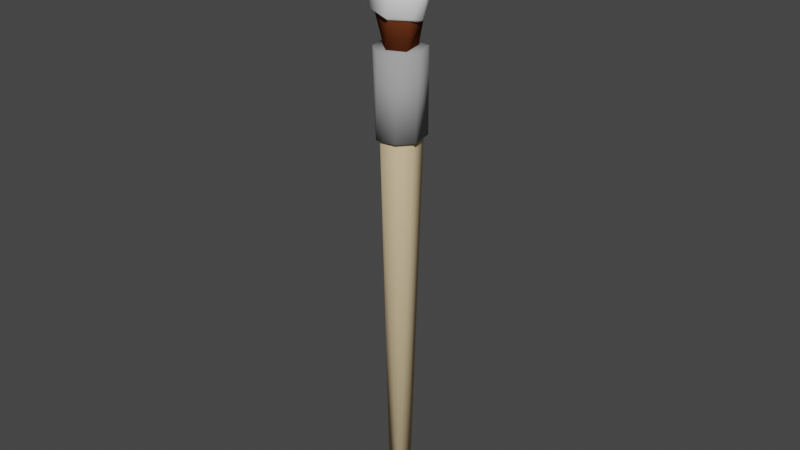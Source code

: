 # Source: paintbrush.blend  (saved by Blender 2.90.8; exported with 4.5.12 LTS)
import bpy
from mathutils import Matrix  # noqa: F401  (used for matrix-valued properties, if any)

bpy.ops.wm.read_factory_settings(use_empty=True)
scene = bpy.context.scene
scene.name = 'Scene'

# ---- collections
col_collection = bpy.data.collections.new('Collection'); scene.collection.children.link(col_collection)

# ---- materials (node trees are filled in below, after node groups)
mat_wood = bpy.data.materials.new('wood')
mat_wood.use_transparent_shadow = False
mat_wood.diffuse_color = (0.8, 0.6191, 0.3771, 1.0)
mat_hair = bpy.data.materials.new('hair')
mat_hair.use_transparent_shadow = False
mat_hair.diffuse_color = (0.1473, 0.03934, 0.01255, 1.0)
mat_steel = bpy.data.materials.new('steel')
mat_steel.use_transparent_shadow = False
mat_steel.diffuse_color = (0.3506, 0.3506, 0.3506, 1.0)
mat_color = bpy.data.materials.new('color')
mat_color.use_transparent_shadow = False
mat_color.diffuse_color = (1.0, 1.0, 1.0, 1.0)

# ---- material node trees

# ---- world
world_world = bpy.data.worlds.new('World'); scene.world = world_world
world_world.use_nodes = True; world_world.node_tree.nodes.clear()
_N = world_world.node_tree.nodes; _L = world_world.node_tree.links
n0 = _N.new('ShaderNodeOutputWorld'); n0.name = 'World Output'; n0.location = (300, 300)
n1 = _N.new('ShaderNodeBackground'); n1.name = 'Background'; n1.location = (10, 300)
n1.inputs[0].default_value = (0.05088, 0.05088, 0.05088, 1.0)
_L.new(n1.outputs[0], n0.inputs[0])
n0.is_active_output = True
world_world.color = (0.05088, 0.05088, 0.05088)
world_world.use_sun_shadow = False
world_world.sun_shadow_jitter_overblur = 0.0

# ---- meshes
me_0_paintbrush = bpy.data.meshes.new('0-paintbrush')
me_0_paintbrush.from_pydata([(0.01442, 0.02195, 0.4873), (0.02212, -0.01288, 0.4874), (-0.005327, -0.02431, 0.4874), (-0.02402, -0.00723, 0.4874), (-0.01775, 0.01775, 0.4875), (-0.004818, 0.03618, 0.5315), (0.01986, 0.02663, 0.5277), (0.02929, 0.002771, 0.5304), (0.004669, -0.03033, 0.5368), (-0.02812, -0.02171, 0.5415), (-0.03771, 0.01079, 0.5401), (-0.02149, 0.0317, 0.5345), (0.02703, -0.01094, 0.5349), (-8.402e-09, 0.03844, 0.3593), (0.02929, 0.02648, 0.3593), (0.03757, -0.01213, 0.3593), (0.01922, -0.03329, 0.3593), (-0.01213, -0.03757, 0.3593), (-0.0386, -0.008284, 0.3593), (-0.02648, 0.02929, 0.3593), (-0.01213, 0.03757, 0.4875), (0.02648, 0.02929, 0.4875), (0.0386, -0.008284, 0.4875), (0.01922, -0.03329, 0.4875), (-0.03329, -0.01922, 0.4875), (-0.0386, 0.008284, 0.4875), (-0.008284, -0.0386, 0.4875), (-8.593e-09, 0.03204, 0.3593), (0.01566, 0.005053, -0.2814), (0.02436, 0.02211, 0.3594), (0.009658, -0.01425, -0.2814), (0.03133, -0.01005, 0.3594), (0.01602, -0.02775, 0.3593), (-0.01005, -0.03133, 0.3594), (-0.01608, 0.003451, -0.2814), (-0.03215, -0.006962, 0.3594), (-0.001239, 0.01717, -0.2814), (-0.02301, 0.02301, 0.3594), (-0.01103, -0.0122, -0.2814)], [], [(5, 0, 4, 11), (2, 8, 9), (1, 7, 12), (1, 12, 8), (3, 9, 10), (3, 10, 4), (19, 20, 13), (18, 25, 19), (16, 17, 19), (14, 15, 19), (13, 14, 19), (17, 18, 19), (15, 16, 19), (25, 24, 26), (22, 21, 26), (20, 25, 26), (21, 20, 26), (23, 22, 26), (29, 28, 36), (31, 30, 28), (33, 38, 30), (35, 34, 38), (37, 36, 34), (28, 30, 38), (34, 36, 38), (36, 28, 38), (3, 4, 0, 1, 2), (4, 10, 11), (0, 5, 6), (3, 2, 9), (7, 1, 0, 6), (2, 1, 8), (24, 18, 17, 26), (26, 17, 16, 23), (23, 16, 15, 22), (21, 14, 13, 20), (22, 15, 14, 21), (19, 25, 20), (18, 24, 25), (27, 29, 36), (29, 31, 28), (31, 32, 30), (32, 33, 30), (33, 35, 38), (35, 37, 34), (36, 37, 27)])
me_0_paintbrush.polygons.foreach_set('use_smooth', [True] * 46)
me_0_paintbrush.polygons.foreach_set('material_index', [1, 1, 1, 1, 1, 1, 2, 2, 2, 2, 2, 2, 2, 2, 2, 2, 2, 2, 0, 0, 0, 0, 0, 0, 0, 0, 2, 1, 1, 1, 1, 1, 2, 2, 2, 2, 2, 2, 2, 0, 0, 0, 0, 0, 0, 0])
_uv = me_0_paintbrush.uv_layers.new(name='UVMap')
_uv.uv.foreach_set('vector', [0.25, 0.49, 0.3697, 0.4336, 0.08607, 0.4139, 0.13, 0.4578, 0.2009, 0.02315, 0.3077, 0.02545, 0.08684, 0.08531, 0.44, 0.1415, 0.49, 0.25, 0.4578, 0.13, 0.44, 0.1415, 0.4578, 0.13, 0.3077, 0.02545, 0.02804, 0.1827, 0.08684, 0.08531, 0.0243, 0.3034, 0.02804, 0.1827, 0.0243, 0.3034, 0.08607, 0.4139, 0.1167, 1.0, 0.05, 1.0, 7.451e-08, 1.0, 0.2833, 1.0, 0.2167, 1.0, 0.1167, 1.0, 0.5833, 1.0, 0.45, 1.0, 0.5833, 1.0, 0.8667, 1.0, 0.7, 1.0, 0.8333, 1.0, 1.0, 1.0, 0.8667, 1.0, 1.0, 1.0, 0.45, 1.0, 0.2833, 1.0, 0.4167, 1.0, 0.7, 1.0, 0.5833, 1.0, 0.6667, 1.0, 0.2167, 1.0, 0.3333, 1.0, 0.25, 1.0, 0.7167, 1.0, 0.8833, 1.0, 0.75, 1.0, 0.05, 1.0, 0.2167, 1.0, 0.08333, 1.0, 0.8833, 1.0, 1.0, 1.0, 0.9167, 1.0, 0.5833, 1.0, 0.7167, 1.0, 0.5833, 1.0, 0.867, 1.0, 0.8, 0.5, 0.9583, 0.5, 0.7003, 1.0, 0.594, 0.5, 0.8, 0.5, 0.4503, 1.0, 0.3833, 0.5, 0.594, 0.5, 0.2836, 1.0, 0.2167, 0.5, 0.3833, 0.5, 0.125, 1.0, 0.03487, 0.5, 0.2167, 0.5, 0.8, 0.5, 0.594, 0.5, 0.75, 0.5, 0.2167, 0.5, 0.03487, 0.5, 0.1667, 0.5, 0.9583, 0.5, 0.8, 0.5, 0.9167, 0.5, 0.02804, 0.1827, 0.08607, 0.4139, 0.3697, 0.4336, 0.44, 0.1415, 0.2009, 0.02315, 0.08607, 0.4139, 0.0243, 0.3034, 0.13, 0.4578, 0.3697, 0.4336, 0.25, 0.49, 0.4162, 0.4117, 0.02804, 0.1827, 0.2009, 0.02315, 0.08684, 0.08531, 0.49, 0.25, 0.44, 0.1415, 0.3697, 0.4336, 0.4162, 0.4117, 0.2009, 0.02315, 0.44, 0.1415, 0.3077, 0.02545, 0.3333, 1.0, 0.2833, 1.0, 0.45, 1.0, 0.4667, 1.0, 0.4667, 1.0, 0.45, 1.0, 0.5833, 1.0, 0.5833, 1.0, 0.5833, 1.0, 0.5833, 1.0, 0.7, 1.0, 0.7167, 1.0, 0.8833, 1.0, 0.8667, 1.0, 1.0, 1.0, 1.0, 1.0, 0.7167, 1.0, 0.7, 1.0, 0.8667, 1.0, 0.8833, 1.0, 0.1167, 1.0, 0.2167, 1.0, 0.05, 1.0, 0.2833, 1.0, 0.3333, 1.0, 0.2167, 1.0, 1.0, 1.0, 0.867, 1.0, 0.9583, 0.5, 0.867, 1.0, 0.7003, 1.0, 0.8, 0.5, 0.7003, 1.0, 0.5833, 1.0, 0.594, 0.5, 0.5833, 1.0, 0.4503, 1.0, 0.594, 0.5, 0.4503, 1.0, 0.2836, 1.0, 0.3833, 0.5, 0.2836, 1.0, 0.125, 1.0, 0.2167, 0.5, 0.03487, 0.5, 0.125, 1.0, 7.451e-08, 1.0])
me_0_paintbrush.materials.append(mat_wood)
me_0_paintbrush.materials.append(mat_hair)
me_0_paintbrush.materials.append(mat_steel)
me_0_paintbrush.use_remesh_fix_poles = True
me_0_paintbrush.use_remesh_preserve_attributes = False
me_0_paintbrush.use_mirror_vertex_groups = False
me_0_paintbrush.update()
me_1_paintbrush_tip = bpy.data.meshes.new('1-paintbrush-tip')
me_1_paintbrush_tip.from_pydata([(-0.00559, 0.0431, 0.5307), (0.02468, 0.03138, 0.5261), (0.03624, 0.002122, 0.5294), (0.006047, -0.03849, 0.5372), (-0.03417, -0.02791, 0.5431), (-0.04594, 0.01196, 0.5413), (-0.02604, 0.03761, 0.5345), (0.003061, 0.04402, 0.5861), (0.01797, 0.01453, 0.643), (0.02402, -0.009692, 0.6425), (0.01248, -0.0238, 0.6385), (-0.006717, -0.02648, 0.6369), (-0.02388, -0.009832, 0.6314), (-0.01833, 0.01511, 0.6341), (-0.01738, -0.02678, 0.5876), (-0.02603, 0.03545, 0.585), (0.0408, 0.006729, 0.5787), (0.01281, -0.0319, 0.5861), (-0.03638, -0.001861, 0.5913), (0.02839, 0.03611, 0.5797), (-0.02861, -0.005821, 0.712), (0.03348, -0.01469, 0.535), (-0.00561, -3.189e-09, 0.5112)], [], [(10, 9, 20), (17, 10, 11), (17, 11, 14), (19, 7, 8), (13, 20, 8), (11, 10, 20), (9, 8, 20), (13, 12, 20), (7, 13, 8), (12, 11, 20), (5, 18, 15), (4, 14, 18), (21, 17, 3), (15, 13, 7), (8, 9, 16, 19), (13, 15, 18, 12), (12, 18, 14, 11), (16, 17, 21), (9, 10, 17, 16), (16, 2, 1, 19), (5, 4, 18), (17, 14, 4, 3), (19, 1, 0, 7), (2, 16, 21), (6, 5, 15), (15, 7, 0, 6), (6, 0, 22), (4, 5, 22), (21, 3, 22), (2, 21, 22), (0, 1, 22), (5, 6, 22), (3, 4, 22), (1, 2, 22)])
me_1_paintbrush_tip.polygons.foreach_set('use_smooth', [True] * 34)
_uv = me_1_paintbrush_tip.uv_layers.new(name='UVMap')
_uv.uv.foreach_set('vector', [0.37, 0.04215, 0.4718, 0.182, 0.37, 0.04215, 0.3103, 0.02615, 0.37, 0.04215, 0.1911, 0.02578, 0.3103, 0.02615, 0.1911, 0.02578, 0.13, 0.04215, 0.4051, 0.4228, 0.25, 0.49, 0.4237, 0.4041, 0.08223, 0.4101, 0.49, 0.25, 0.4237, 0.4041, 0.1911, 0.02578, 0.37, 0.04215, 0.25, 0.01, 0.4718, 0.182, 0.4237, 0.4041, 0.49, 0.25, 0.08223, 0.4101, 0.02871, 0.1802, 0.04215, 0.37, 0.25, 0.49, 0.08223, 0.4101, 0.4237, 0.4041, 0.02871, 0.1802, 0.1911, 0.02578, 0.04215, 0.13, 0.0243, 0.3034, 0.0237, 0.1989, 0.0896, 0.4174, 0.08684, 0.08531, 0.13, 0.04215, 0.0237, 0.1989, 0.4578, 0.13, 0.3103, 0.02615, 0.3077, 0.02545, 0.0896, 0.4174, 0.08223, 0.4101, 0.25, 0.49, 0.4237, 0.4041, 0.4718, 0.182, 0.49, 0.25, 0.4051, 0.4228, 0.08223, 0.4101, 0.0896, 0.4174, 0.0237, 0.1989, 0.02871, 0.1802, 0.02871, 0.1802, 0.0237, 0.1989, 0.13, 0.04215, 0.1911, 0.02578, 0.49, 0.25, 0.3103, 0.02615, 0.4578, 0.13, 0.4718, 0.182, 0.37, 0.04215, 0.3103, 0.02615, 0.49, 0.25, 0.49, 0.25, 0.49, 0.25, 0.4162, 0.4117, 0.4051, 0.4228, 0.0243, 0.3034, 0.08684, 0.08531, 0.0237, 0.1989, 0.3103, 0.02615, 0.13, 0.04215, 0.08684, 0.08531, 0.3077, 0.02545, 0.4051, 0.4228, 0.4162, 0.4117, 0.25, 0.49, 0.25, 0.49, 0.49, 0.25, 0.49, 0.25, 0.4578, 0.13, 0.13, 0.4578, 0.0243, 0.3034, 0.0896, 0.4174, 0.0896, 0.4174, 0.25, 0.49, 0.25, 0.49, 0.13, 0.4578, 0.13, 0.4578, 0.25, 0.49, 0.13, 0.4578, 0.08684, 0.08531, 0.0243, 0.3034, 0.08684, 0.08531, 0.4578, 0.13, 0.3077, 0.02545, 0.4578, 0.13, 0.49, 0.25, 0.4578, 0.13, 0.49, 0.25, 0.25, 0.49, 0.4162, 0.4117, 0.25, 0.49, 0.0243, 0.3034, 0.13, 0.4578, 0.0243, 0.3034, 0.3077, 0.02545, 0.08684, 0.08531, 0.3077, 0.02545, 0.4162, 0.4117, 0.49, 0.25, 0.4162, 0.4117])
me_1_paintbrush_tip.materials.append(mat_color)
me_1_paintbrush_tip.use_remesh_fix_poles = True
me_1_paintbrush_tip.use_remesh_preserve_attributes = False
me_1_paintbrush_tip.use_mirror_vertex_groups = False
me_1_paintbrush_tip.update()

# ---- objects
ob_0_paintbrush = bpy.data.objects.new('0-paintbrush', me_0_paintbrush)
ob_1_paintbrush_tip = bpy.data.objects.new('1-paintbrush-tip', me_1_paintbrush_tip)

# ---- transforms, parenting, visibility, modifiers, constraints
ob_0_paintbrush.location = (0.0, 0.0, 0.0)
ob_0_paintbrush.lineart.crease_threshold = 0.0
ob_1_paintbrush_tip.location = (0.0, 0.0, 0.0)
ob_1_paintbrush_tip.lineart.crease_threshold = 0.0

# ---- collection membership
col_collection.objects.link(ob_0_paintbrush)
col_collection.objects.link(ob_1_paintbrush_tip)

# ---- scene / render settings (as saved in the file)
scene.frame_start = 1; scene.frame_end = 250; scene.frame_set(1)
scene.render.engine = 'BLENDER_EEVEE_NEXT'
scene.cycles.use_denoising = False
scene.cycles.samples = 128
scene.cycles.sampling_pattern = 'TABULATED_SOBOL'
scene.cycles.use_adaptive_sampling = False
scene.cycles.use_light_tree = False
scene.view_settings.view_transform = 'Filmic'
bpy.context.view_layer.update()

# ---- added for rendering (the .blend has no active camera and no usable light): camera, sun
cam_auto = bpy.data.cameras.new('AutoCamera')
cam_auto.lens = 50.0
cam_auto.sensor_width = 36.0
cam_auto.clip_end = 1000.0
ob_auto_camera = bpy.data.objects.new('AutoCamera', cam_auto)
scene.collection.objects.link(ob_auto_camera)
ob_auto_camera.location = (0.923236, -1.10826, 0.955952)
ob_auto_camera.rotation_euler = (1.09748, -7.21219e-08, 0.694738)
scene.camera = ob_auto_camera
light_auto_sun = bpy.data.lights.new('AutoSun', 'SUN')
light_auto_sun.energy = 3.0
light_auto_sun.angle = 0.0523599
ob_auto_sun = bpy.data.objects.new('AutoSun', light_auto_sun)
scene.collection.objects.link(ob_auto_sun)
ob_auto_sun.rotation_euler = (0.872665, 0.174533, 0.523599)
bpy.context.view_layer.update()
